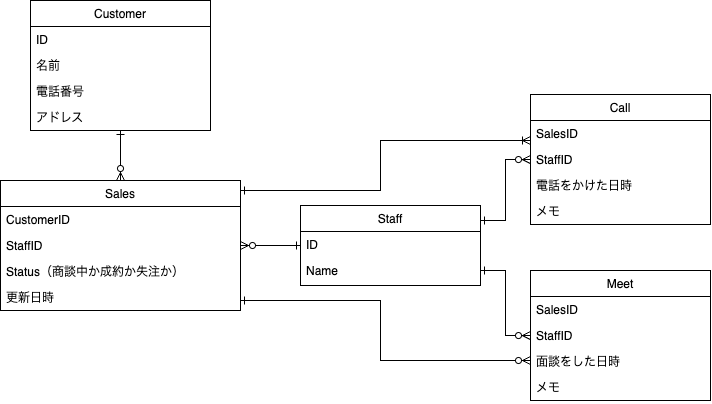

The diagram above was exported from draw.io. Its source (the exported page's mxGraphModel, read from the mxfile embedded in the PNG):
<mxGraphModel dx="901" dy="490" grid="1" gridSize="10" guides="1" tooltips="1" connect="1" arrows="1" fold="1" page="1" pageScale="1" pageWidth="827" pageHeight="1169" math="0" shadow="0">
  <root>
    <mxCell id="WIyWlLk6GJQsqaUBKTNV-0" />
    <mxCell id="WIyWlLk6GJQsqaUBKTNV-1" parent="WIyWlLk6GJQsqaUBKTNV-0" />
    <mxCell id="8m4uYthLryngHn0iYvUu-19" value="Call" style="swimlane;fontStyle=0;align=center;verticalAlign=top;childLayout=stackLayout;horizontal=1;startSize=26;horizontalStack=0;resizeParent=1;resizeLast=0;collapsible=1;marginBottom=0;rounded=0;shadow=0;strokeWidth=1;" parent="WIyWlLk6GJQsqaUBKTNV-1" vertex="1">
      <mxGeometry x="990" y="454" width="180" height="130" as="geometry">
        <mxRectangle x="550" y="140" width="160" height="26" as="alternateBounds" />
      </mxGeometry>
    </mxCell>
    <mxCell id="8m4uYthLryngHn0iYvUu-20" value="SalesID" style="text;align=left;verticalAlign=top;spacingLeft=4;spacingRight=4;overflow=hidden;rotatable=0;points=[[0,0.5],[1,0.5]];portConstraint=eastwest;" parent="8m4uYthLryngHn0iYvUu-19" vertex="1">
      <mxGeometry y="26" width="180" height="26" as="geometry" />
    </mxCell>
    <mxCell id="8m4uYthLryngHn0iYvUu-26" value="StaffID" style="text;align=left;verticalAlign=top;spacingLeft=4;spacingRight=4;overflow=hidden;rotatable=0;points=[[0,0.5],[1,0.5]];portConstraint=eastwest;" parent="8m4uYthLryngHn0iYvUu-19" vertex="1">
      <mxGeometry y="52" width="180" height="26" as="geometry" />
    </mxCell>
    <mxCell id="lU_qIPMoM_HeJI3h8ttj-2" value="電話をかけた日時" style="text;align=left;verticalAlign=top;spacingLeft=4;spacingRight=4;overflow=hidden;rotatable=0;points=[[0,0.5],[1,0.5]];portConstraint=eastwest;" parent="8m4uYthLryngHn0iYvUu-19" vertex="1">
      <mxGeometry y="78" width="180" height="26" as="geometry" />
    </mxCell>
    <mxCell id="3T6h5t2RDdrmx_Aklc6a-8" value="メモ" style="text;align=left;verticalAlign=top;spacingLeft=4;spacingRight=4;overflow=hidden;rotatable=0;points=[[0,0.5],[1,0.5]];portConstraint=eastwest;" vertex="1" parent="8m4uYthLryngHn0iYvUu-19">
      <mxGeometry y="104" width="180" height="26" as="geometry" />
    </mxCell>
    <mxCell id="3T6h5t2RDdrmx_Aklc6a-34" style="edgeStyle=orthogonalEdgeStyle;rounded=0;orthogonalLoop=1;jettySize=auto;html=1;startArrow=ERone;startFill=0;endArrow=ERzeroToMany;endFill=0;" edge="1" parent="WIyWlLk6GJQsqaUBKTNV-1" source="mrsvCaH1d2HBTjW3-MxH-0" target="3T6h5t2RDdrmx_Aklc6a-12">
      <mxGeometry relative="1" as="geometry" />
    </mxCell>
    <mxCell id="mrsvCaH1d2HBTjW3-MxH-0" value="Customer" style="swimlane;fontStyle=0;align=center;verticalAlign=top;childLayout=stackLayout;horizontal=1;startSize=26;horizontalStack=0;resizeParent=1;resizeLast=0;collapsible=1;marginBottom=0;rounded=0;shadow=0;strokeWidth=1;" parent="WIyWlLk6GJQsqaUBKTNV-1" vertex="1">
      <mxGeometry x="490" y="360" width="180" height="130" as="geometry">
        <mxRectangle x="130" y="380" width="160" height="26" as="alternateBounds" />
      </mxGeometry>
    </mxCell>
    <mxCell id="mrsvCaH1d2HBTjW3-MxH-1" value="ID" style="text;align=left;verticalAlign=top;spacingLeft=4;spacingRight=4;overflow=hidden;rotatable=0;points=[[0,0.5],[1,0.5]];portConstraint=eastwest;" parent="mrsvCaH1d2HBTjW3-MxH-0" vertex="1">
      <mxGeometry y="26" width="180" height="26" as="geometry" />
    </mxCell>
    <mxCell id="mrsvCaH1d2HBTjW3-MxH-2" value="名前" style="text;align=left;verticalAlign=top;spacingLeft=4;spacingRight=4;overflow=hidden;rotatable=0;points=[[0,0.5],[1,0.5]];portConstraint=eastwest;rounded=0;shadow=0;html=0;" parent="mrsvCaH1d2HBTjW3-MxH-0" vertex="1">
      <mxGeometry y="52" width="180" height="26" as="geometry" />
    </mxCell>
    <mxCell id="3T6h5t2RDdrmx_Aklc6a-6" value="電話番号" style="text;align=left;verticalAlign=top;spacingLeft=4;spacingRight=4;overflow=hidden;rotatable=0;points=[[0,0.5],[1,0.5]];portConstraint=eastwest;rounded=0;shadow=0;html=0;" vertex="1" parent="mrsvCaH1d2HBTjW3-MxH-0">
      <mxGeometry y="78" width="180" height="26" as="geometry" />
    </mxCell>
    <mxCell id="3T6h5t2RDdrmx_Aklc6a-7" value="アドレス" style="text;align=left;verticalAlign=top;spacingLeft=4;spacingRight=4;overflow=hidden;rotatable=0;points=[[0,0.5],[1,0.5]];portConstraint=eastwest;rounded=0;shadow=0;html=0;" vertex="1" parent="mrsvCaH1d2HBTjW3-MxH-0">
      <mxGeometry y="104" width="180" height="26" as="geometry" />
    </mxCell>
    <mxCell id="3T6h5t2RDdrmx_Aklc6a-0" value="Meet" style="swimlane;fontStyle=0;align=center;verticalAlign=top;childLayout=stackLayout;horizontal=1;startSize=26;horizontalStack=0;resizeParent=1;resizeLast=0;collapsible=1;marginBottom=0;rounded=0;shadow=0;strokeWidth=1;" vertex="1" parent="WIyWlLk6GJQsqaUBKTNV-1">
      <mxGeometry x="990" y="630" width="180" height="130" as="geometry">
        <mxRectangle x="130" y="380" width="160" height="26" as="alternateBounds" />
      </mxGeometry>
    </mxCell>
    <mxCell id="3T6h5t2RDdrmx_Aklc6a-1" value="SalesID" style="text;align=left;verticalAlign=top;spacingLeft=4;spacingRight=4;overflow=hidden;rotatable=0;points=[[0,0.5],[1,0.5]];portConstraint=eastwest;" vertex="1" parent="3T6h5t2RDdrmx_Aklc6a-0">
      <mxGeometry y="26" width="180" height="26" as="geometry" />
    </mxCell>
    <mxCell id="3T6h5t2RDdrmx_Aklc6a-11" value="StaffID" style="text;align=left;verticalAlign=top;spacingLeft=4;spacingRight=4;overflow=hidden;rotatable=0;points=[[0,0.5],[1,0.5]];portConstraint=eastwest;rounded=0;shadow=0;html=0;" vertex="1" parent="3T6h5t2RDdrmx_Aklc6a-0">
      <mxGeometry y="52" width="180" height="26" as="geometry" />
    </mxCell>
    <mxCell id="3T6h5t2RDdrmx_Aklc6a-18" value="面談をした日時" style="text;align=left;verticalAlign=top;spacingLeft=4;spacingRight=4;overflow=hidden;rotatable=0;points=[[0,0.5],[1,0.5]];portConstraint=eastwest;rounded=0;shadow=0;html=0;" vertex="1" parent="3T6h5t2RDdrmx_Aklc6a-0">
      <mxGeometry y="78" width="180" height="26" as="geometry" />
    </mxCell>
    <mxCell id="3T6h5t2RDdrmx_Aklc6a-2" value="メモ" style="text;align=left;verticalAlign=top;spacingLeft=4;spacingRight=4;overflow=hidden;rotatable=0;points=[[0,0.5],[1,0.5]];portConstraint=eastwest;rounded=0;shadow=0;html=0;" vertex="1" parent="3T6h5t2RDdrmx_Aklc6a-0">
      <mxGeometry y="104" width="180" height="26" as="geometry" />
    </mxCell>
    <mxCell id="3T6h5t2RDdrmx_Aklc6a-30" style="edgeStyle=orthogonalEdgeStyle;rounded=0;orthogonalLoop=1;jettySize=auto;html=1;startArrow=ERone;startFill=0;endArrow=ERzeroToMany;endFill=0;" edge="1" parent="WIyWlLk6GJQsqaUBKTNV-1" source="3T6h5t2RDdrmx_Aklc6a-3" target="3T6h5t2RDdrmx_Aklc6a-12">
      <mxGeometry relative="1" as="geometry" />
    </mxCell>
    <mxCell id="3T6h5t2RDdrmx_Aklc6a-31" style="edgeStyle=orthogonalEdgeStyle;rounded=0;orthogonalLoop=1;jettySize=auto;html=1;startArrow=ERone;startFill=0;endArrow=ERzeroToMany;endFill=0;" edge="1" parent="WIyWlLk6GJQsqaUBKTNV-1" source="3T6h5t2RDdrmx_Aklc6a-3" target="8m4uYthLryngHn0iYvUu-19">
      <mxGeometry relative="1" as="geometry">
        <Array as="points">
          <mxPoint x="965" y="580" />
          <mxPoint x="965" y="519" />
        </Array>
      </mxGeometry>
    </mxCell>
    <mxCell id="3T6h5t2RDdrmx_Aklc6a-33" style="edgeStyle=orthogonalEdgeStyle;rounded=0;orthogonalLoop=1;jettySize=auto;html=1;startArrow=ERone;startFill=0;endArrow=ERzeroToMany;endFill=0;" edge="1" parent="WIyWlLk6GJQsqaUBKTNV-1" source="3T6h5t2RDdrmx_Aklc6a-3" target="3T6h5t2RDdrmx_Aklc6a-0">
      <mxGeometry relative="1" as="geometry">
        <Array as="points">
          <mxPoint x="965" y="630" />
          <mxPoint x="965" y="695" />
        </Array>
      </mxGeometry>
    </mxCell>
    <mxCell id="3T6h5t2RDdrmx_Aklc6a-3" value="Staff" style="swimlane;fontStyle=0;align=center;verticalAlign=top;childLayout=stackLayout;horizontal=1;startSize=26;horizontalStack=0;resizeParent=1;resizeLast=0;collapsible=1;marginBottom=0;rounded=0;shadow=0;strokeWidth=1;" vertex="1" parent="WIyWlLk6GJQsqaUBKTNV-1">
      <mxGeometry x="760" y="565" width="180" height="80" as="geometry">
        <mxRectangle x="130" y="380" width="160" height="26" as="alternateBounds" />
      </mxGeometry>
    </mxCell>
    <mxCell id="3T6h5t2RDdrmx_Aklc6a-4" value="ID" style="text;align=left;verticalAlign=top;spacingLeft=4;spacingRight=4;overflow=hidden;rotatable=0;points=[[0,0.5],[1,0.5]];portConstraint=eastwest;" vertex="1" parent="3T6h5t2RDdrmx_Aklc6a-3">
      <mxGeometry y="26" width="180" height="26" as="geometry" />
    </mxCell>
    <mxCell id="3T6h5t2RDdrmx_Aklc6a-5" value="Name" style="text;align=left;verticalAlign=top;spacingLeft=4;spacingRight=4;overflow=hidden;rotatable=0;points=[[0,0.5],[1,0.5]];portConstraint=eastwest;rounded=0;shadow=0;html=0;" vertex="1" parent="3T6h5t2RDdrmx_Aklc6a-3">
      <mxGeometry y="52" width="180" height="26" as="geometry" />
    </mxCell>
    <mxCell id="3T6h5t2RDdrmx_Aklc6a-35" style="edgeStyle=orthogonalEdgeStyle;rounded=0;orthogonalLoop=1;jettySize=auto;html=1;startArrow=ERone;startFill=0;endArrow=ERoneToMany;endFill=0;" edge="1" parent="WIyWlLk6GJQsqaUBKTNV-1" source="3T6h5t2RDdrmx_Aklc6a-12" target="8m4uYthLryngHn0iYvUu-19">
      <mxGeometry relative="1" as="geometry">
        <Array as="points">
          <mxPoint x="840" y="550" />
          <mxPoint x="840" y="500" />
        </Array>
      </mxGeometry>
    </mxCell>
    <mxCell id="3T6h5t2RDdrmx_Aklc6a-36" style="edgeStyle=orthogonalEdgeStyle;rounded=0;orthogonalLoop=1;jettySize=auto;html=1;startArrow=ERone;startFill=0;endArrow=ERzeroToMany;endFill=0;" edge="1" parent="WIyWlLk6GJQsqaUBKTNV-1" source="3T6h5t2RDdrmx_Aklc6a-12" target="3T6h5t2RDdrmx_Aklc6a-0">
      <mxGeometry relative="1" as="geometry">
        <Array as="points">
          <mxPoint x="840" y="660" />
          <mxPoint x="840" y="720" />
        </Array>
      </mxGeometry>
    </mxCell>
    <mxCell id="3T6h5t2RDdrmx_Aklc6a-12" value="Sales" style="swimlane;fontStyle=0;align=center;verticalAlign=top;childLayout=stackLayout;horizontal=1;startSize=26;horizontalStack=0;resizeParent=1;resizeLast=0;collapsible=1;marginBottom=0;rounded=0;shadow=0;strokeWidth=1;" vertex="1" parent="WIyWlLk6GJQsqaUBKTNV-1">
      <mxGeometry x="460" y="540" width="240" height="130" as="geometry">
        <mxRectangle x="130" y="380" width="160" height="26" as="alternateBounds" />
      </mxGeometry>
    </mxCell>
    <mxCell id="3T6h5t2RDdrmx_Aklc6a-13" value="CustomerID" style="text;align=left;verticalAlign=top;spacingLeft=4;spacingRight=4;overflow=hidden;rotatable=0;points=[[0,0.5],[1,0.5]];portConstraint=eastwest;" vertex="1" parent="3T6h5t2RDdrmx_Aklc6a-12">
      <mxGeometry y="26" width="240" height="26" as="geometry" />
    </mxCell>
    <mxCell id="3T6h5t2RDdrmx_Aklc6a-14" value="StaffID" style="text;align=left;verticalAlign=top;spacingLeft=4;spacingRight=4;overflow=hidden;rotatable=0;points=[[0,0.5],[1,0.5]];portConstraint=eastwest;rounded=0;shadow=0;html=0;" vertex="1" parent="3T6h5t2RDdrmx_Aklc6a-12">
      <mxGeometry y="52" width="240" height="26" as="geometry" />
    </mxCell>
    <mxCell id="3T6h5t2RDdrmx_Aklc6a-15" value="Status（商談中か成約か失注か）" style="text;align=left;verticalAlign=top;spacingLeft=4;spacingRight=4;overflow=hidden;rotatable=0;points=[[0,0.5],[1,0.5]];portConstraint=eastwest;rounded=0;shadow=0;html=0;" vertex="1" parent="3T6h5t2RDdrmx_Aklc6a-12">
      <mxGeometry y="78" width="240" height="26" as="geometry" />
    </mxCell>
    <mxCell id="3T6h5t2RDdrmx_Aklc6a-26" value="更新日時" style="text;align=left;verticalAlign=top;spacingLeft=4;spacingRight=4;overflow=hidden;rotatable=0;points=[[0,0.5],[1,0.5]];portConstraint=eastwest;rounded=0;shadow=0;html=0;" vertex="1" parent="3T6h5t2RDdrmx_Aklc6a-12">
      <mxGeometry y="104" width="240" height="26" as="geometry" />
    </mxCell>
  </root>
</mxGraphModel>